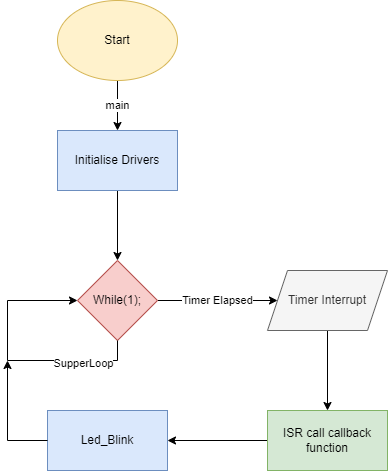

The diagram above was exported from draw.io. Its source (the exported page's mxGraphModel, read from the mxfile embedded in the PNG):
<mxGraphModel dx="1247" dy="677" grid="1" gridSize="10" guides="1" tooltips="1" connect="1" arrows="1" fold="1" page="1" pageScale="1" pageWidth="850" pageHeight="1100" math="0" shadow="0">
  <root>
    <mxCell id="0" />
    <mxCell id="1" parent="0" />
    <mxCell id="_EVsBTVuA9qPHHAQbH7u-3" value="main" style="edgeStyle=orthogonalEdgeStyle;rounded=0;orthogonalLoop=1;jettySize=auto;html=1;" edge="1" parent="1" source="_EVsBTVuA9qPHHAQbH7u-1" target="_EVsBTVuA9qPHHAQbH7u-2">
      <mxGeometry relative="1" as="geometry" />
    </mxCell>
    <mxCell id="_EVsBTVuA9qPHHAQbH7u-1" value="Start" style="ellipse;whiteSpace=wrap;html=1;fillColor=#fff2cc;strokeColor=#d6b656;" vertex="1" parent="1">
      <mxGeometry x="360" y="120" width="120" height="80" as="geometry" />
    </mxCell>
    <mxCell id="_EVsBTVuA9qPHHAQbH7u-5" value="" style="edgeStyle=orthogonalEdgeStyle;rounded=0;orthogonalLoop=1;jettySize=auto;html=1;" edge="1" parent="1" source="_EVsBTVuA9qPHHAQbH7u-2" target="_EVsBTVuA9qPHHAQbH7u-4">
      <mxGeometry relative="1" as="geometry" />
    </mxCell>
    <mxCell id="_EVsBTVuA9qPHHAQbH7u-2" value="Initialise Drivers" style="whiteSpace=wrap;html=1;fillColor=#dae8fc;strokeColor=#6c8ebf;" vertex="1" parent="1">
      <mxGeometry x="360" y="250" width="120" height="60" as="geometry" />
    </mxCell>
    <mxCell id="_EVsBTVuA9qPHHAQbH7u-7" value="Timer Elapsed" style="edgeStyle=orthogonalEdgeStyle;rounded=0;orthogonalLoop=1;jettySize=auto;html=1;" edge="1" parent="1" source="_EVsBTVuA9qPHHAQbH7u-4" target="_EVsBTVuA9qPHHAQbH7u-6">
      <mxGeometry relative="1" as="geometry" />
    </mxCell>
    <mxCell id="_EVsBTVuA9qPHHAQbH7u-4" value="While(1);" style="rhombus;whiteSpace=wrap;html=1;fillColor=#f8cecc;strokeColor=#b85450;" vertex="1" parent="1">
      <mxGeometry x="380" y="380" width="80" height="80" as="geometry" />
    </mxCell>
    <mxCell id="_EVsBTVuA9qPHHAQbH7u-9" value="" style="edgeStyle=orthogonalEdgeStyle;rounded=0;orthogonalLoop=1;jettySize=auto;html=1;" edge="1" parent="1" source="_EVsBTVuA9qPHHAQbH7u-6" target="_EVsBTVuA9qPHHAQbH7u-8">
      <mxGeometry relative="1" as="geometry" />
    </mxCell>
    <mxCell id="_EVsBTVuA9qPHHAQbH7u-6" value="Timer Interrupt" style="shape=parallelogram;perimeter=parallelogramPerimeter;whiteSpace=wrap;html=1;fixedSize=1;fillColor=#f5f5f5;fontColor=#333333;strokeColor=#666666;" vertex="1" parent="1">
      <mxGeometry x="570" y="390" width="120" height="60" as="geometry" />
    </mxCell>
    <mxCell id="_EVsBTVuA9qPHHAQbH7u-14" value="" style="edgeStyle=orthogonalEdgeStyle;rounded=0;orthogonalLoop=1;jettySize=auto;html=1;" edge="1" parent="1" source="_EVsBTVuA9qPHHAQbH7u-8" target="_EVsBTVuA9qPHHAQbH7u-13">
      <mxGeometry relative="1" as="geometry" />
    </mxCell>
    <mxCell id="_EVsBTVuA9qPHHAQbH7u-8" value="ISR call callback function" style="whiteSpace=wrap;html=1;fillColor=#d5e8d4;strokeColor=#82b366;" vertex="1" parent="1">
      <mxGeometry x="570" y="530" width="120" height="60" as="geometry" />
    </mxCell>
    <mxCell id="_EVsBTVuA9qPHHAQbH7u-11" value="" style="endArrow=none;html=1;rounded=0;exitX=0.5;exitY=1;exitDx=0;exitDy=0;" edge="1" parent="1" source="_EVsBTVuA9qPHHAQbH7u-4">
      <mxGeometry width="50" height="50" relative="1" as="geometry">
        <mxPoint x="400" y="370" as="sourcePoint" />
        <mxPoint x="310" y="480" as="targetPoint" />
        <Array as="points">
          <mxPoint x="420" y="480" />
        </Array>
      </mxGeometry>
    </mxCell>
    <mxCell id="_EVsBTVuA9qPHHAQbH7u-16" value="SupperLoop" style="edgeLabel;html=1;align=center;verticalAlign=middle;resizable=0;points=[];" vertex="1" connectable="0" parent="_EVsBTVuA9qPHHAQbH7u-11">
      <mxGeometry x="-0.1596" y="2" relative="1" as="geometry">
        <mxPoint as="offset" />
      </mxGeometry>
    </mxCell>
    <mxCell id="_EVsBTVuA9qPHHAQbH7u-12" value="" style="endArrow=classic;html=1;rounded=0;entryX=0;entryY=0.5;entryDx=0;entryDy=0;" edge="1" parent="1" target="_EVsBTVuA9qPHHAQbH7u-4">
      <mxGeometry width="50" height="50" relative="1" as="geometry">
        <mxPoint x="310" y="480" as="sourcePoint" />
        <mxPoint x="450" y="320" as="targetPoint" />
        <Array as="points">
          <mxPoint x="310" y="420" />
        </Array>
      </mxGeometry>
    </mxCell>
    <mxCell id="_EVsBTVuA9qPHHAQbH7u-13" value="Led_Blink" style="whiteSpace=wrap;html=1;fillColor=#dae8fc;strokeColor=#6c8ebf;" vertex="1" parent="1">
      <mxGeometry x="350" y="530" width="120" height="60" as="geometry" />
    </mxCell>
    <mxCell id="_EVsBTVuA9qPHHAQbH7u-15" value="" style="endArrow=classic;html=1;rounded=0;exitX=0;exitY=0.5;exitDx=0;exitDy=0;" edge="1" parent="1" source="_EVsBTVuA9qPHHAQbH7u-13">
      <mxGeometry width="50" height="50" relative="1" as="geometry">
        <mxPoint x="400" y="370" as="sourcePoint" />
        <mxPoint x="310" y="480" as="targetPoint" />
        <Array as="points">
          <mxPoint x="310" y="560" />
        </Array>
      </mxGeometry>
    </mxCell>
  </root>
</mxGraphModel>